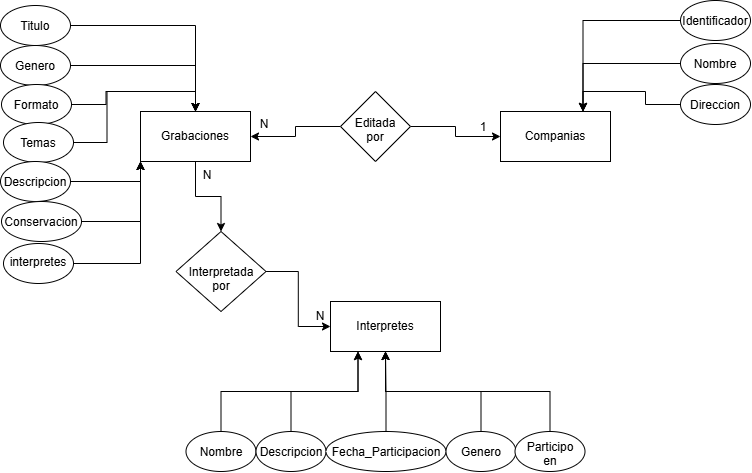

The diagram above was exported from draw.io. Its source (the exported page's mxGraphModel, read from the mxfile embedded in the PNG):
<mxGraphModel dx="1984" dy="1658" grid="1" gridSize="10" guides="1" tooltips="1" connect="1" arrows="1" fold="1" page="1" pageScale="1" pageWidth="827" pageHeight="1169" math="0" shadow="0">
  <root>
    <mxCell id="0" />
    <mxCell id="1" parent="0" />
    <mxCell id="R1I_WZUzWRQNJgHAgQXA-1" parent="1" style="html=1;whiteSpace=wrap;" value="Grabaciones" vertex="1">
      <mxGeometry height="50" width="110" x="30" y="-70" as="geometry" />
    </mxCell>
    <mxCell id="R1I_WZUzWRQNJgHAgQXA-2" parent="1" style="html=1;whiteSpace=wrap;" value="Interpretes" vertex="1">
      <mxGeometry height="50" width="110" x="220" y="120" as="geometry" />
    </mxCell>
    <mxCell id="R1I_WZUzWRQNJgHAgQXA-3" parent="1" style="html=1;whiteSpace=wrap;" value="Companias" vertex="1">
      <mxGeometry height="50" width="110" x="390" y="-70" as="geometry" />
    </mxCell>
    <mxCell id="R1I_WZUzWRQNJgHAgQXA-34" edge="1" parent="1" source="R1I_WZUzWRQNJgHAgQXA-4" style="edgeStyle=orthogonalEdgeStyle;rounded=0;orthogonalLoop=1;jettySize=auto;html=1;exitX=1;exitY=0.5;exitDx=0;exitDy=0;entryX=0.5;entryY=0;entryDx=0;entryDy=0;" target="R1I_WZUzWRQNJgHAgQXA-1">
      <mxGeometry relative="1" as="geometry" />
    </mxCell>
    <mxCell id="R1I_WZUzWRQNJgHAgQXA-4" parent="1" style="ellipse;whiteSpace=wrap;html=1;shapeInside=1;" value="Titulo" vertex="1">
      <mxGeometry height="40" width="70" x="-110" y="-176" as="geometry" />
    </mxCell>
    <mxCell id="R1I_WZUzWRQNJgHAgQXA-33" edge="1" parent="1" source="R1I_WZUzWRQNJgHAgQXA-5" style="edgeStyle=orthogonalEdgeStyle;rounded=0;orthogonalLoop=1;jettySize=auto;html=1;exitX=1;exitY=0.5;exitDx=0;exitDy=0;" target="R1I_WZUzWRQNJgHAgQXA-1">
      <mxGeometry relative="1" as="geometry" />
    </mxCell>
    <mxCell id="R1I_WZUzWRQNJgHAgQXA-5" parent="1" style="ellipse;whiteSpace=wrap;html=1;shapeInside=1;" value="Genero" vertex="1">
      <mxGeometry height="40" width="70" x="-110" y="-136" as="geometry" />
    </mxCell>
    <mxCell id="R1I_WZUzWRQNJgHAgQXA-35" edge="1" parent="1" source="R1I_WZUzWRQNJgHAgQXA-8" style="edgeStyle=orthogonalEdgeStyle;rounded=0;orthogonalLoop=1;jettySize=auto;html=1;exitX=1;exitY=0.5;exitDx=0;exitDy=0;entryX=0.5;entryY=0;entryDx=0;entryDy=0;" target="R1I_WZUzWRQNJgHAgQXA-1">
      <mxGeometry relative="1" as="geometry" />
    </mxCell>
    <mxCell id="R1I_WZUzWRQNJgHAgQXA-8" parent="1" style="ellipse;whiteSpace=wrap;html=1;shapeInside=1;" value="Formato" vertex="1">
      <mxGeometry height="40" width="70" x="-109" y="-97" as="geometry" />
    </mxCell>
    <mxCell id="R1I_WZUzWRQNJgHAgQXA-36" edge="1" parent="1" source="R1I_WZUzWRQNJgHAgQXA-9" style="edgeStyle=orthogonalEdgeStyle;rounded=0;orthogonalLoop=1;jettySize=auto;html=1;exitX=1;exitY=0.5;exitDx=0;exitDy=0;entryX=0.5;entryY=0;entryDx=0;entryDy=0;" target="R1I_WZUzWRQNJgHAgQXA-1">
      <mxGeometry relative="1" as="geometry" />
    </mxCell>
    <mxCell id="R1I_WZUzWRQNJgHAgQXA-9" parent="1" style="ellipse;whiteSpace=wrap;html=1;shapeInside=1;" value="Temas" vertex="1">
      <mxGeometry height="40" width="70" x="-107" y="-59" as="geometry" />
    </mxCell>
    <mxCell id="R1I_WZUzWRQNJgHAgQXA-37" edge="1" parent="1" source="R1I_WZUzWRQNJgHAgQXA-10" style="edgeStyle=orthogonalEdgeStyle;rounded=0;orthogonalLoop=1;jettySize=auto;html=1;exitX=1;exitY=0.5;exitDx=0;exitDy=0;entryX=0;entryY=1;entryDx=0;entryDy=0;" target="R1I_WZUzWRQNJgHAgQXA-1">
      <mxGeometry relative="1" as="geometry">
        <mxPoint x="30" y="-9.999999999999773" as="targetPoint" />
      </mxGeometry>
    </mxCell>
    <mxCell id="R1I_WZUzWRQNJgHAgQXA-10" parent="1" style="ellipse;whiteSpace=wrap;html=1;shapeInside=1;" value="Descripcion" vertex="1">
      <mxGeometry height="40" width="70" x="-110" y="-20" as="geometry" />
    </mxCell>
    <mxCell id="R1I_WZUzWRQNJgHAgQXA-38" edge="1" parent="1" source="R1I_WZUzWRQNJgHAgQXA-11" style="edgeStyle=orthogonalEdgeStyle;rounded=0;orthogonalLoop=1;jettySize=auto;html=1;exitX=1;exitY=0.5;exitDx=0;exitDy=0;entryX=0;entryY=1;entryDx=0;entryDy=0;" target="R1I_WZUzWRQNJgHAgQXA-1">
      <mxGeometry relative="1" as="geometry" />
    </mxCell>
    <mxCell id="R1I_WZUzWRQNJgHAgQXA-11" parent="1" style="ellipse;whiteSpace=wrap;html=1;shapeInside=1;" value="Conservacion" vertex="1">
      <mxGeometry height="40" width="80" x="-109" y="20" as="geometry" />
    </mxCell>
    <mxCell id="R1I_WZUzWRQNJgHAgQXA-39" edge="1" parent="1" source="R1I_WZUzWRQNJgHAgQXA-12" style="edgeStyle=orthogonalEdgeStyle;rounded=0;orthogonalLoop=1;jettySize=auto;html=1;exitX=1;exitY=0.5;exitDx=0;exitDy=0;entryX=0;entryY=1;entryDx=0;entryDy=0;" target="R1I_WZUzWRQNJgHAgQXA-1">
      <mxGeometry relative="1" as="geometry" />
    </mxCell>
    <mxCell id="R1I_WZUzWRQNJgHAgQXA-12" parent="1" style="ellipse;whiteSpace=wrap;html=1;shapeInside=1;" value="interpretes" vertex="1">
      <mxGeometry height="40" width="70" x="-107" y="62" as="geometry" />
    </mxCell>
    <mxCell id="R1I_WZUzWRQNJgHAgQXA-43" edge="1" parent="1" source="R1I_WZUzWRQNJgHAgQXA-13" style="edgeStyle=orthogonalEdgeStyle;rounded=0;orthogonalLoop=1;jettySize=auto;html=1;exitX=0.5;exitY=0;exitDx=0;exitDy=0;entryX=0.25;entryY=1;entryDx=0;entryDy=0;" target="R1I_WZUzWRQNJgHAgQXA-2">
      <mxGeometry relative="1" as="geometry" />
    </mxCell>
    <mxCell id="R1I_WZUzWRQNJgHAgQXA-13" parent="1" style="ellipse;whiteSpace=wrap;html=1;shapeInside=1;" value="Nombre" vertex="1">
      <mxGeometry height="40" width="70" x="75.5" y="250" as="geometry" />
    </mxCell>
    <mxCell id="R1I_WZUzWRQNJgHAgQXA-44" edge="1" parent="1" source="R1I_WZUzWRQNJgHAgQXA-14" style="edgeStyle=orthogonalEdgeStyle;rounded=0;orthogonalLoop=1;jettySize=auto;html=1;exitX=0.5;exitY=0;exitDx=0;exitDy=0;entryX=0.25;entryY=1;entryDx=0;entryDy=0;" target="R1I_WZUzWRQNJgHAgQXA-2">
      <mxGeometry relative="1" as="geometry" />
    </mxCell>
    <mxCell id="R1I_WZUzWRQNJgHAgQXA-14" parent="1" style="ellipse;whiteSpace=wrap;html=1;shapeInside=1;" value="Descripcion" vertex="1">
      <mxGeometry height="40" width="70" x="145.5" y="250" as="geometry" />
    </mxCell>
    <mxCell id="R1I_WZUzWRQNJgHAgQXA-45" edge="1" parent="1" source="R1I_WZUzWRQNJgHAgQXA-15" style="edgeStyle=orthogonalEdgeStyle;rounded=0;orthogonalLoop=1;jettySize=auto;html=1;exitX=0.5;exitY=0;exitDx=0;exitDy=0;entryX=0.5;entryY=1;entryDx=0;entryDy=0;" target="R1I_WZUzWRQNJgHAgQXA-2">
      <mxGeometry relative="1" as="geometry" />
    </mxCell>
    <mxCell id="R1I_WZUzWRQNJgHAgQXA-15" parent="1" style="ellipse;whiteSpace=wrap;html=1;shapeInside=1;" value="Fecha_Participacion" vertex="1">
      <mxGeometry height="40" width="120" x="215.5" y="250" as="geometry" />
    </mxCell>
    <mxCell id="R1I_WZUzWRQNJgHAgQXA-46" edge="1" parent="1" source="R1I_WZUzWRQNJgHAgQXA-16" style="edgeStyle=orthogonalEdgeStyle;rounded=0;orthogonalLoop=1;jettySize=auto;html=1;exitX=0.5;exitY=0;exitDx=0;exitDy=0;entryX=0.5;entryY=1;entryDx=0;entryDy=0;" target="R1I_WZUzWRQNJgHAgQXA-2">
      <mxGeometry relative="1" as="geometry" />
    </mxCell>
    <mxCell id="R1I_WZUzWRQNJgHAgQXA-16" parent="1" style="ellipse;whiteSpace=wrap;html=1;shapeInside=1;" value="Genero" vertex="1">
      <mxGeometry height="40" width="70" x="335.5" y="250" as="geometry" />
    </mxCell>
    <mxCell id="R1I_WZUzWRQNJgHAgQXA-47" edge="1" parent="1" source="R1I_WZUzWRQNJgHAgQXA-17" style="edgeStyle=orthogonalEdgeStyle;rounded=0;orthogonalLoop=1;jettySize=auto;html=1;exitX=0.5;exitY=0;exitDx=0;exitDy=0;entryX=0.5;entryY=1;entryDx=0;entryDy=0;" target="R1I_WZUzWRQNJgHAgQXA-2">
      <mxGeometry relative="1" as="geometry" />
    </mxCell>
    <mxCell id="R1I_WZUzWRQNJgHAgQXA-17" parent="1" style="ellipse;whiteSpace=wrap;html=1;shapeInside=1;" value="Participo en" vertex="1">
      <mxGeometry height="40" width="70" x="404.5" y="250" as="geometry" />
    </mxCell>
    <mxCell id="R1I_WZUzWRQNJgHAgQXA-40" edge="1" parent="1" source="R1I_WZUzWRQNJgHAgQXA-18" style="edgeStyle=orthogonalEdgeStyle;rounded=0;orthogonalLoop=1;jettySize=auto;html=1;exitX=0;exitY=0.5;exitDx=0;exitDy=0;entryX=0.75;entryY=0;entryDx=0;entryDy=0;" target="R1I_WZUzWRQNJgHAgQXA-3">
      <mxGeometry relative="1" as="geometry" />
    </mxCell>
    <mxCell id="R1I_WZUzWRQNJgHAgQXA-18" parent="1" style="ellipse;whiteSpace=wrap;html=1;shapeInside=1;" value="Identificador&lt;span style=&quot;color: rgba(0, 0, 0, 0); font-family: monospace; font-size: 0px; text-align: start; white-space: nowrap; background-color: transparent;&quot;&gt;%3CmxGraphModel%3E%3Croot%3E%3CmxCell%20id%3D%220%22%2F%3E%3CmxCell%20id%3D%221%22%20parent%3D%220%22%2F%3E%3CmxCell%20id%3D%222%22%20parent%3D%221%22%20style%3D%22ellipse%3BwhiteSpace%3Dwrap%3Bhtml%3D1%3BshapeInside%3D1%3B%22%20value%3D%22Titulo%22%20vertex%3D%221%22%3E%3CmxGeometry%20height%3D%2240%22%20width%3D%2270%22%20x%3D%22-110%22%20y%3D%22-150%22%20as%3D%22geometry%22%2F%3E%3C%2FmxCell%3E%3C%2Froot%3E%3C%2FmxGraphModel%3E&lt;/span&gt;" vertex="1">
      <mxGeometry height="40" width="70" x="570" y="-181" as="geometry" />
    </mxCell>
    <mxCell id="R1I_WZUzWRQNJgHAgQXA-41" edge="1" parent="1" source="R1I_WZUzWRQNJgHAgQXA-19" style="edgeStyle=orthogonalEdgeStyle;rounded=0;orthogonalLoop=1;jettySize=auto;html=1;exitX=0;exitY=0.5;exitDx=0;exitDy=0;entryX=0.75;entryY=0;entryDx=0;entryDy=0;" target="R1I_WZUzWRQNJgHAgQXA-3">
      <mxGeometry relative="1" as="geometry" />
    </mxCell>
    <mxCell id="R1I_WZUzWRQNJgHAgQXA-19" parent="1" style="ellipse;whiteSpace=wrap;html=1;shapeInside=1;" value="Nombre" vertex="1">
      <mxGeometry height="40" width="70" x="570" y="-138" as="geometry" />
    </mxCell>
    <mxCell id="R1I_WZUzWRQNJgHAgQXA-42" edge="1" parent="1" source="R1I_WZUzWRQNJgHAgQXA-20" style="edgeStyle=orthogonalEdgeStyle;rounded=0;orthogonalLoop=1;jettySize=auto;html=1;exitX=0;exitY=0.5;exitDx=0;exitDy=0;entryX=0.75;entryY=0;entryDx=0;entryDy=0;" target="R1I_WZUzWRQNJgHAgQXA-3">
      <mxGeometry relative="1" as="geometry" />
    </mxCell>
    <mxCell id="R1I_WZUzWRQNJgHAgQXA-20" parent="1" style="ellipse;whiteSpace=wrap;html=1;shapeInside=1;" value="Direccion" vertex="1">
      <mxGeometry height="40" width="70" x="570" y="-97" as="geometry" />
    </mxCell>
    <mxCell id="R1I_WZUzWRQNJgHAgQXA-22" edge="1" parent="1" source="R1I_WZUzWRQNJgHAgQXA-21" style="edgeStyle=orthogonalEdgeStyle;rounded=0;orthogonalLoop=1;jettySize=auto;html=1;exitX=1;exitY=0.5;exitDx=0;exitDy=0;entryX=0;entryY=0.5;entryDx=0;entryDy=0;" target="R1I_WZUzWRQNJgHAgQXA-3">
      <mxGeometry relative="1" as="geometry" />
    </mxCell>
    <mxCell id="R1I_WZUzWRQNJgHAgQXA-23" edge="1" parent="1" source="R1I_WZUzWRQNJgHAgQXA-21" style="edgeStyle=orthogonalEdgeStyle;rounded=0;orthogonalLoop=1;jettySize=auto;html=1;exitX=0;exitY=0.5;exitDx=0;exitDy=0;entryX=1;entryY=0.5;entryDx=0;entryDy=0;" target="R1I_WZUzWRQNJgHAgQXA-1">
      <mxGeometry relative="1" as="geometry" />
    </mxCell>
    <mxCell id="R1I_WZUzWRQNJgHAgQXA-21" parent="1" style="rhombus;whiteSpace=wrap;html=1;shapeInside=1;" value="Editada por" vertex="1">
      <mxGeometry height="70" width="70" x="230" y="-90" as="geometry" />
    </mxCell>
    <mxCell id="R1I_WZUzWRQNJgHAgQXA-26" edge="1" parent="1" source="R1I_WZUzWRQNJgHAgQXA-24" style="edgeStyle=orthogonalEdgeStyle;rounded=0;orthogonalLoop=1;jettySize=auto;html=1;exitX=1;exitY=0.5;exitDx=0;exitDy=0;entryX=0;entryY=0.5;entryDx=0;entryDy=0;" target="R1I_WZUzWRQNJgHAgQXA-2">
      <mxGeometry relative="1" as="geometry" />
    </mxCell>
    <mxCell id="R1I_WZUzWRQNJgHAgQXA-24" parent="1" style="rhombus;whiteSpace=wrap;html=1;shapeInside=1;" value="Interpretada por" vertex="1">
      <mxGeometry height="80" width="90" x="65.5" y="50" as="geometry" />
    </mxCell>
    <mxCell id="R1I_WZUzWRQNJgHAgQXA-25" edge="1" parent="1" source="R1I_WZUzWRQNJgHAgQXA-1" style="edgeStyle=orthogonalEdgeStyle;rounded=0;orthogonalLoop=1;jettySize=auto;html=1;exitX=0.5;exitY=1;exitDx=0;exitDy=0;entryX=0.5;entryY=0;entryDx=0;entryDy=0;" target="R1I_WZUzWRQNJgHAgQXA-24">
      <mxGeometry relative="1" as="geometry" />
    </mxCell>
    <mxCell id="R1I_WZUzWRQNJgHAgQXA-27" parent="1" style="text;html=1;whiteSpace=wrap;strokeColor=none;fillColor=none;align=center;verticalAlign=middle;rounded=0;" value="1" vertex="1">
      <mxGeometry height="30" width="60" x="343" y="-69" as="geometry" />
    </mxCell>
    <mxCell id="R1I_WZUzWRQNJgHAgQXA-28" parent="1" style="text;html=1;whiteSpace=wrap;strokeColor=none;fillColor=none;align=center;verticalAlign=middle;rounded=0;" value="N" vertex="1">
      <mxGeometry height="30" width="60" x="124" y="-72" as="geometry" />
    </mxCell>
    <mxCell id="R1I_WZUzWRQNJgHAgQXA-29" parent="1" style="text;html=1;whiteSpace=wrap;strokeColor=none;fillColor=none;align=center;verticalAlign=middle;rounded=0;" value="N" vertex="1">
      <mxGeometry height="30" width="60" x="180" y="120" as="geometry" />
    </mxCell>
    <mxCell id="R1I_WZUzWRQNJgHAgQXA-30" parent="1" style="text;html=1;whiteSpace=wrap;strokeColor=none;fillColor=none;align=center;verticalAlign=middle;rounded=0;" value="N" vertex="1">
      <mxGeometry height="30" width="60" x="67" y="-21" as="geometry" />
    </mxCell>
  </root>
</mxGraphModel>